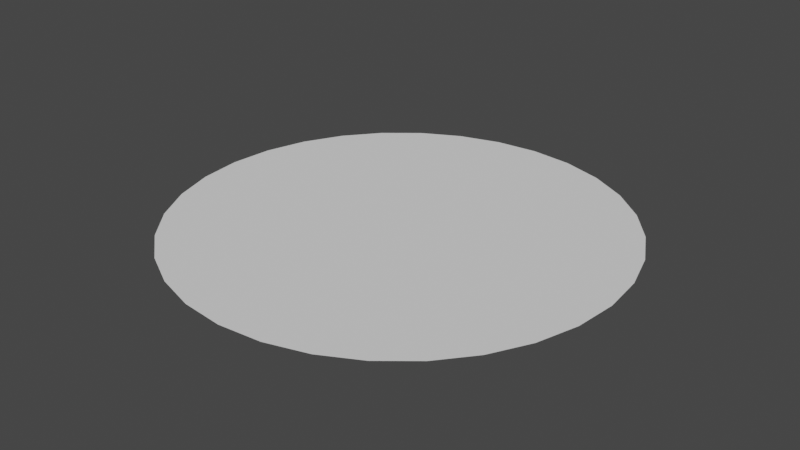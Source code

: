 # Source: Cloud.blend  (saved by Blender 3.3.6; exported with 4.5.12 LTS)
import bpy
from mathutils import Matrix  # noqa: F401  (used for matrix-valued properties, if any)

bpy.ops.wm.read_factory_settings(use_empty=True)
scene = bpy.context.scene
scene.name = 'Scene'

# ---- collections
col_collection = bpy.data.collections.new('Collection'); scene.collection.children.link(col_collection)

# ---- world
world_world = bpy.data.worlds.new('World'); scene.world = world_world
world_world.use_nodes = True; world_world.node_tree.nodes.clear()
_N = world_world.node_tree.nodes; _L = world_world.node_tree.links
n0 = _N.new('ShaderNodeOutputWorld'); n0.name = 'World Output'; n0.location = (300, 300)
n1 = _N.new('ShaderNodeBackground'); n1.name = 'Background'; n1.location = (10, 300)
n1.inputs[0].default_value = (0.05088, 0.05088, 0.05088, 1.0)
_L.new(n1.outputs[0], n0.inputs[0])
n0.is_active_output = True
world_world.color = (0.05088, 0.05088, 0.05088)
world_world.use_sun_shadow = False
world_world.sun_shadow_jitter_overblur = 0.0

# ---- meshes
me_circle = bpy.data.meshes.new('Circle')
me_circle.from_pydata([(0.0, 1.0, 0.0), (-0.1951, 0.9808, 0.0), (-0.3827, 0.9239, 0.0), (-0.5556, 0.8315, 0.0), (-0.7071, 0.7071, 0.0), (-0.8315, 0.5556, 0.0), (-0.9239, 0.3827, 0.0), (-0.9808, 0.1951, 0.0), (-1.0, 0.0, 0.0), (-0.9808, -0.1951, 0.0), (-0.9239, -0.3827, 0.0), (-0.8315, -0.5556, 0.0), (-0.7071, -0.7071, 0.0), (-0.5556, -0.8315, 0.0), (-0.3827, -0.9239, 0.0), (-0.1951, -0.9808, 0.0), (0.0, -1.0, 0.0), (0.1951, -0.9808, 0.0), (0.3827, -0.9239, 0.0), (0.5556, -0.8315, 0.0), (0.7071, -0.7071, 0.0), (0.8315, -0.5556, 0.0), (0.9239, -0.3827, 0.0), (0.9808, -0.1951, 0.0), (1.0, 0.0, 0.0), (0.9808, 0.1951, 0.0), (0.9239, 0.3827, 0.0), (0.8315, 0.5556, 0.0), (0.7071, 0.7071, 0.0), (0.5556, 0.8315, 0.0), (0.3827, 0.9239, 0.0), (0.1951, 0.9808, 0.0), (0.0, 0.0, 0.0)], [], [(1, 2, 32), (0, 32, 31), (32, 12, 13), (24, 32, 23), (32, 7, 8), (23, 32, 22), (22, 32, 21), (32, 6, 7), (32, 5, 6), (21, 32, 20), (20, 32, 19), (32, 4, 5), (32, 3, 4), (19, 32, 18), (32, 2, 3), (18, 32, 17), (17, 32, 16), (32, 0, 1), (15, 16, 32), (31, 32, 30), (30, 32, 29), (14, 15, 32), (13, 14, 32), (29, 32, 28), (12, 32, 11), (28, 32, 27), (11, 32, 10), (27, 32, 26), (10, 32, 9), (26, 32, 25), (25, 32, 24), (9, 32, 8)])
_uv = me_circle.uv_layers.new(name='UVMap')
_uv.uv.foreach_set('vector', [0.05699, 0.7368, 0.01931, 0.6458, 0.5, 0.5, 0.1117, 0.8187, 0.5, 0.5, 0.1813, 0.8883, 0.5, 0.5, 0.5492, 9.998e-05, 0.6458, 0.01931, 0.8187, 0.8883, 0.5, 0.5, 0.8883, 0.8187, 0.5, 0.5, 0.1117, 0.1813, 0.1813, 0.1117, 0.8883, 0.8187, 0.5, 0.5, 0.943, 0.7368, 0.943, 0.7368, 0.5, 0.5, 0.9807, 0.6458, 0.5, 0.5, 0.05699, 0.2632, 0.1117, 0.1813, 0.5, 0.5, 0.01931, 0.3542, 0.05699, 0.2632, 0.9807, 0.6458, 0.5, 0.5, 0.9999, 0.5492, 0.9999, 0.5492, 0.5, 0.5, 0.9999, 0.4508, 0.5, 0.5, 9.998e-05, 0.4508, 0.01931, 0.3542, 0.5, 0.5, 0.0001, 0.5492, 9.998e-05, 0.4508, 0.9999, 0.4508, 0.5, 0.5, 0.9807, 0.3542, 0.5, 0.5, 0.01931, 0.6458, 0.0001, 0.5492, 0.9807, 0.3542, 0.5, 0.5, 0.943, 0.2632, 0.943, 0.2632, 0.5, 0.5, 0.8883, 0.1813, 0.5, 0.5, 0.1117, 0.8187, 0.05699, 0.7368, 0.8187, 0.1117, 0.8883, 0.1813, 0.5, 0.5, 0.1813, 0.8883, 0.5, 0.5, 0.2632, 0.943, 0.2632, 0.943, 0.5, 0.5, 0.3542, 0.9807, 0.7368, 0.05699, 0.8187, 0.1117, 0.5, 0.5, 0.6458, 0.01931, 0.7368, 0.05699, 0.5, 0.5, 0.3542, 0.9807, 0.5, 0.5, 0.4508, 0.9999, 0.5492, 9.998e-05, 0.5, 0.5, 0.4508, 9.998e-05, 0.4508, 0.9999, 0.5, 0.5, 0.5492, 0.9999, 0.4508, 9.998e-05, 0.5, 0.5, 0.3542, 0.01931, 0.5492, 0.9999, 0.5, 0.5, 0.6458, 0.9807, 0.3542, 0.01931, 0.5, 0.5, 0.2632, 0.05699, 0.6458, 0.9807, 0.5, 0.5, 0.7368, 0.943, 0.7368, 0.943, 0.5, 0.5, 0.8187, 0.8883, 0.2632, 0.05699, 0.5, 0.5, 0.1813, 0.1117])
me_circle.update()

# ---- objects
ob_circle = bpy.data.objects.new('Circle', me_circle)

# ---- transforms, parenting, visibility, modifiers, constraints
ob_circle.location = (0.0, 0.0, 0.0)
_m = ob_circle.modifiers.new('Subdivision', 'SUBSURF')
_m.subdivision_type = 'SIMPLE'
_m.levels = 4
_m.render_levels = 4
_m.show_only_control_edges = False

# ---- collection membership
col_collection.objects.link(ob_circle)

# ---- scene / render settings (as saved in the file)
scene.frame_start = 1; scene.frame_end = 250; scene.frame_set(1)
scene.render.engine = 'BLENDER_EEVEE_NEXT'
scene.cycles.sampling_pattern = 'TABULATED_SOBOL'
scene.cycles.use_light_tree = False
scene.view_settings.view_transform = 'Filmic'
bpy.context.view_layer.update()

# ---- added for rendering (the .blend has no active camera and no usable light): camera, sun
cam_auto = bpy.data.cameras.new('AutoCamera')
cam_auto.lens = 50.0
cam_auto.sensor_width = 36.0
cam_auto.clip_end = 1000.0
ob_auto_camera = bpy.data.objects.new('AutoCamera', cam_auto)
scene.collection.objects.link(ob_auto_camera)
ob_auto_camera.location = (2.61693, -3.14032, 2.09354)
ob_auto_camera.rotation_euler = (1.09748, -7.21219e-08, 0.694738)
scene.camera = ob_auto_camera
light_auto_sun = bpy.data.lights.new('AutoSun', 'SUN')
light_auto_sun.energy = 3.0
light_auto_sun.angle = 0.0523599
ob_auto_sun = bpy.data.objects.new('AutoSun', light_auto_sun)
scene.collection.objects.link(ob_auto_sun)
ob_auto_sun.rotation_euler = (0.872665, 0.174533, 0.523599)
bpy.context.view_layer.update()
